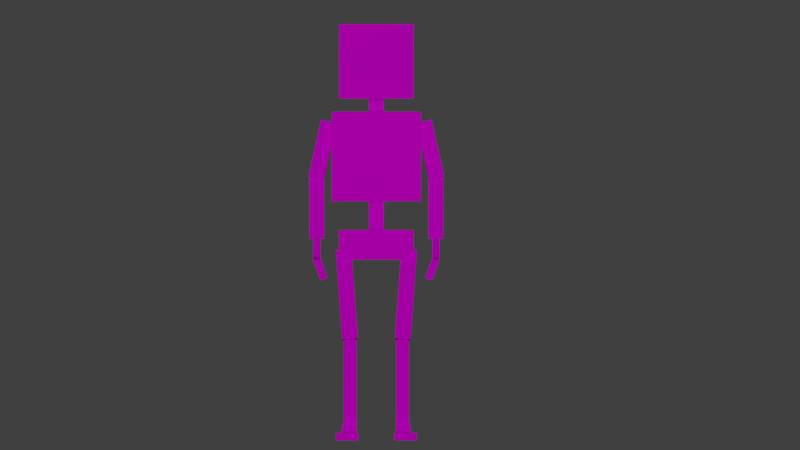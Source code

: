 # Source: codermobs_mdskeleton.blend  (saved by Blender 2.79.0; exported with 4.5.12 LTS)
import bpy
from mathutils import Matrix  # noqa: F401  (used for matrix-valued properties, if any)

bpy.ops.wm.read_factory_settings(use_empty=True)
scene = bpy.context.scene
scene.name = 'Scene'

# ---- collections
col_collection_1 = bpy.data.collections.new('Collection 1'); scene.collection.children.link(col_collection_1)

# ---- images (referenced by path relative to the original .blend; pixels are not part of the script)
import os
ASSET_DIR = os.environ.get("B2B_ASSET_DIR", "")  # directory of the original .blend (textures are referenced by path, not embedded)
HERE = os.path.dirname(os.path.abspath(__file__))  # packed textures are extracted next to this script under _unpacked/

def load_image(name, relpath, width, height, colorspace="sRGB"):
    """Load a texture the original file referenced (path relative to the .blend, or extracted next to this script)."""
    p = next((c for c in (os.path.join(HERE, relpath), os.path.join(ASSET_DIR, relpath)) if relpath and os.path.exists(c)), "")
    if p:
        img = bpy.data.images.load(p, check_existing=True)
        img.name = name
    else:  # same state as the original file: an image datablock whose file is absent (Cycles renders it pink)
        img = bpy.data.images.new(name, width, height)
        img.source = "FILE"
        img.filepath = "//" + (relpath or name)
    img.colorspace_settings.name = colorspace
    return img
img_skeleton = load_image('skeleton', 'codermobs_skeleton.png', 1024, 1024, 'sRGB')

# ---- materials (node trees are filled in below, after node groups)
mat_skeleton = bpy.data.materials.new('skeleton')
mat_skeleton.alpha_threshold = 0.0
mat_skeleton.roughness = 0.5

# ---- material node trees
mat_skeleton.use_nodes = True; mat_skeleton.node_tree.nodes.clear()
_N = mat_skeleton.node_tree.nodes; _L = mat_skeleton.node_tree.links
n0 = _N.new('ShaderNodeOutputMaterial'); n0.name = 'Material Output'; n0.location = (300, 300)
n1 = _N.new('ShaderNodeBsdfDiffuse'); n1.name = 'Diffuse BSDF'; n1.location = (10, 300)
n2 = _N.new('ShaderNodeTexImage'); n2.name = 'Image Texture'; n2.location = (-180, 300)
n2.width = 140
n2.image = img_skeleton
_L.new(n1.outputs[0], n0.inputs[0])
_L.new(n2.outputs[0], n1.inputs[0])
n0.is_active_output = True

# ---- world
world_world = bpy.data.worlds.new('World'); scene.world = world_world
world_world.color = (0.05088, 0.05088, 0.05088)
world_world.use_sun_shadow = False
world_world.sun_shadow_jitter_overblur = 0.0
world_world.cycles.sampling_method = 'MANUAL'

# ---- cameras
cam_camera = bpy.data.cameras.new('Camera')
cam_camera.type = 'ORTHO'
cam_camera.clip_end = 100.0
cam_camera.lens = 35.0
cam_camera.sensor_width = 32.0
cam_camera.sensor_height = 18.0
cam_camera.ortho_scale = 33.51
cam_camera.dof.focus_distance = 0.0

# ---- lights
light_lamp_001 = bpy.data.lights.new('Lamp.001', 'SUN')
light_lamp_001.transmission_factor = 0.0
light_lamp_001.cutoff_distance = 30.0
light_lamp_001.angle = 0.1993
light_lamp_001.energy = 1.0
light_lamp_001.shadow_buffer_clip_start = 1.001
light_lamp_001.shadow_soft_size = 0.1
light_lamp_001.shadow_cascade_max_distance = 1000.0

# ---- meshes
me_skeleton = bpy.data.meshes.new('Skeleton')
me_skeleton.from_pydata([(-0.625, -0.625, 0.0), (-0.625, -0.625, 1.25), (-0.625, 0.625, 0.0), (-0.625, 0.625, 1.25), (-0.6784, 1.23, -7.254), (-0.6784, 1.23, -7.566), (-0.6784, 0.3971, -7.254), (-0.6784, 0.3971, -7.566), (-0.3034, 1.23, -7.254), (-0.3034, 1.23, -7.566), (-0.3034, 0.3971, -7.254), (-0.3034, 0.3971, -7.566), (-0.953, 0.5248, -0.02372), (-1.049, 0.5248, -0.02372), (-0.953, 0.2545, 0.8216), (-1.049, 0.2545, 0.8216), (-0.953, 0.7126, 0.1114), (-1.049, 0.7126, 0.1114), (-0.953, 0.4423, 0.9567), (-1.049, 0.4423, 0.9567), (-0.8162, -0.1811, -0.763), (-0.9338, -0.1811, -0.8692), (-0.9437, -0.1811, 0.1187), (-1.061, -0.1811, 0.01244), (-0.8162, 0.4873, -0.763), (-0.9338, 0.4873, -0.8692), (-0.9437, 0.4873, 0.1187), (-1.061, 0.4873, 0.01244), (-0.625, -0.9126, 6.744), (-0.625, -0.9126, 9.869), (-0.625, 1.171, 6.744), (-0.625, 1.171, 9.869), (-0.75, -0.225, 2.449), (-0.75, -0.225, 6.199), (-0.75, 0.8583, 2.449), (-0.75, 0.8583, 6.199), (-0.125, -0.5595, 3.833), (-0.125, -0.2729, 7.558), (-0.125, -0.1455, 3.761), (-0.125, 0.141, 7.486), (-0.125, -0.3072, 0.8026), (-0.125, -0.5201, 3.911), (-0.125, 0.1073, 0.8664), (-0.125, -0.1056, 3.975), (-1.137, -0.1622, 3.426), (-0.9211, -0.1597, 5.867), (-1.143, 0.5044, 3.427), (-0.927, 0.5069, 5.868), (-0.8797, -0.1571, 3.283), (-0.6635, -0.1546, 5.724), (-0.8856, 0.5096, 3.285), (-0.6694, 0.512, 5.726), (-1.122, -0.174, 0.8867), (-1.122, -0.174, 3.387), (-1.122, 0.451, 0.8867), (-1.122, 0.451, 3.387), (-0.8719, -0.174, 0.8867), (-0.8719, -0.174, 3.387), (-0.8719, 0.451, 0.8867), (-0.8719, 0.451, 3.387), (-0.9363, -0.1594, 0.01923), (-1.061, -0.1594, 0.01923), (-0.9363, -0.1594, 0.9567), (-1.061, -0.1594, 0.9567), (-0.9363, 0.4656, 0.01923), (-1.061, 0.4656, 0.01923), (-0.9363, 0.4656, 0.9567), (-1.061, 0.4656, 0.9567), (-0.5772, 0.4431, -7.564), (-0.5772, 0.4431, -6.939), (-0.5772, -0.3903, -7.564), (-0.5772, -0.3903, -6.939), (-0.3272, 0.4431, -7.564), (-0.3272, 0.4431, -6.939), (-0.3272, -0.3903, -7.564), (-0.3272, -0.3903, -6.939), (-0.5469, -0.3524, -6.937), (-0.5469, -0.008122, -3.223), (-0.5469, 0.2666, -7.066), (-0.5469, 0.6109, -3.352), (-0.3303, -0.3524, -6.937), (-0.3303, -0.008122, -3.223), (-0.3303, 0.2666, -7.066), (-0.3303, 0.6109, -3.352), (-0.5727, -0.1535, -3.41), (-0.681, -0.2936, 0.3248), (-0.5727, 0.6786, -3.339), (-0.681, 0.5384, 0.395), (-0.3096, -0.1552, -3.362), (-0.4178, -0.2954, 0.3723), (-0.3096, 0.6768, -3.292), (-0.4178, 0.5367, 0.4425), (0.625, -0.625, 0.0), (0.625, -0.625, 1.25), (0.625, 0.625, 0.0), (0.625, 0.625, 1.25), (0.0, -0.625, 0.0), (0.0, -0.625, 1.25), (0.0, 0.625, 0.0), (0.0, 0.625, 1.25), (0.6784, 1.23, -7.254), (0.6784, 1.23, -7.566), (0.6784, 0.3971, -7.254), (0.6784, 0.3971, -7.566), (0.3034, 1.23, -7.254), (0.3034, 1.23, -7.566), (0.3034, 0.3971, -7.254), (0.3034, 0.3971, -7.566), (0.953, 0.5248, -0.02372), (1.049, 0.5248, -0.02372), (0.953, 0.2545, 0.8216), (1.049, 0.2545, 0.8216), (0.953, 0.7126, 0.1114), (1.049, 0.7126, 0.1114), (0.953, 0.4423, 0.9567), (1.049, 0.4423, 0.9567), (0.8162, -0.1811, -0.763), (0.9338, -0.1811, -0.8692), (0.9437, -0.1811, 0.1187), (1.061, -0.1811, 0.01244), (0.8162, 0.4873, -0.763), (0.9338, 0.4873, -0.8692), (0.9437, 0.4873, 0.1187), (1.061, 0.4873, 0.01244), (0.625, -0.9126, 6.744), (0.625, -0.9126, 9.869), (0.625, 1.171, 6.744), (0.625, 1.171, 9.869), (0.0, -0.9126, 6.744), (0.0, -0.9126, 9.869), (0.0, 1.171, 6.744), (0.0, 1.171, 9.869), (0.75, -0.225, 2.449), (0.75, -0.225, 6.199), (0.75, 0.8583, 2.449), (0.75, 0.8583, 6.199), (0.0, -0.225, 2.449), (0.0, -0.225, 6.199), (0.0, 0.8583, 2.449), (0.0, 0.8583, 6.199), (0.125, -0.5595, 3.833), (0.125, -0.2729, 7.558), (0.125, -0.1455, 3.761), (0.125, 0.141, 7.486), (0.0, -0.5595, 3.833), (0.0, -0.2729, 7.558), (0.0, -0.1455, 3.761), (0.0, 0.141, 7.486), (0.125, -0.3072, 0.8026), (0.125, -0.5201, 3.911), (0.125, 0.1073, 0.8664), (0.125, -0.1056, 3.975), (0.0, -0.3072, 0.8026), (0.0, -0.5201, 3.911), (0.0, 0.1073, 0.8664), (0.0, -0.1056, 3.975), (1.137, -0.1622, 3.426), (0.9211, -0.1597, 5.867), (1.143, 0.5044, 3.427), (0.927, 0.5069, 5.868), (0.8797, -0.1571, 3.283), (0.6635, -0.1546, 5.724), (0.8856, 0.5096, 3.285), (0.6694, 0.512, 5.726), (1.122, -0.174, 0.8867), (1.122, -0.174, 3.387), (1.122, 0.451, 0.8867), (1.122, 0.451, 3.387), (0.8719, -0.174, 0.8867), (0.8719, -0.174, 3.387), (0.8719, 0.451, 0.8867), (0.8719, 0.451, 3.387), (0.9363, -0.1594, 0.01923), (1.061, -0.1594, 0.01923), (0.9363, -0.1594, 0.9567), (1.061, -0.1594, 0.9567), (0.9363, 0.4656, 0.01923), (1.061, 0.4656, 0.01923), (0.9363, 0.4656, 0.9567), (1.061, 0.4656, 0.9567), (0.5772, 0.4431, -7.564), (0.5772, 0.4431, -6.939), (0.5772, -0.3903, -7.564), (0.5772, -0.3903, -6.939), (0.3272, 0.4431, -7.564), (0.3272, 0.4431, -6.939), (0.3272, -0.3903, -7.564), (0.3272, -0.3903, -6.939), (0.5469, -0.3524, -6.937), (0.5469, -0.008122, -3.223), (0.5469, 0.2666, -7.066), (0.5469, 0.6109, -3.352), (0.3303, -0.3524, -6.937), (0.3303, -0.008122, -3.223), (0.3303, 0.2666, -7.066), (0.3303, 0.6109, -3.352), (0.5727, -0.1535, -3.41), (0.681, -0.2936, 0.3248), (0.5727, 0.6786, -3.339), (0.681, 0.5384, 0.395), (0.3096, -0.1552, -3.362), (0.4178, -0.2954, 0.3723), (0.3096, 0.6768, -3.292), (0.4178, 0.5367, 0.4425)], [], [(0, 1, 3, 2), (2, 3, 99, 98), (96, 97, 1, 0), (2, 98, 96, 0), (99, 3, 1, 97), (4, 5, 7, 6), (6, 7, 11, 10), (10, 11, 9, 8), (8, 9, 5, 4), (6, 10, 8, 4), (11, 7, 5, 9), (12, 14, 15, 13), (14, 18, 19, 15), (18, 16, 17, 19), (16, 12, 13, 17), (14, 12, 16, 18), (19, 17, 13, 15), (20, 22, 23, 21), (22, 26, 27, 23), (26, 24, 25, 27), (24, 20, 21, 25), (22, 20, 24, 26), (27, 25, 21, 23), (28, 29, 31, 30), (30, 31, 131, 130), (128, 129, 29, 28), (30, 130, 128, 28), (131, 31, 29, 129), (32, 33, 35, 34), (34, 35, 139, 138), (136, 137, 33, 32), (34, 138, 136, 32), (139, 35, 33, 137), (36, 37, 39, 38), (38, 39, 147, 146), (144, 145, 37, 36), (38, 146, 144, 36), (147, 39, 37, 145), (40, 41, 43, 42), (42, 43, 155, 154), (152, 153, 41, 40), (42, 154, 152, 40), (155, 43, 41, 153), (44, 45, 47, 46), (46, 47, 51, 50), (50, 51, 49, 48), (48, 49, 45, 44), (46, 50, 48, 44), (51, 47, 45, 49), (52, 53, 55, 54), (54, 55, 59, 58), (58, 59, 57, 56), (56, 57, 53, 52), (54, 58, 56, 52), (59, 55, 53, 57), (60, 62, 63, 61), (62, 66, 67, 63), (66, 64, 65, 67), (64, 60, 61, 65), (62, 60, 64, 66), (67, 65, 61, 63), (68, 70, 71, 69), (70, 74, 75, 71), (74, 72, 73, 75), (72, 68, 69, 73), (70, 68, 72, 74), (75, 73, 69, 71), (76, 77, 79, 78), (78, 79, 83, 82), (82, 83, 81, 80), (80, 81, 77, 76), (78, 82, 80, 76), (83, 79, 77, 81), (84, 85, 87, 86), (86, 87, 91, 90), (90, 91, 89, 88), (88, 89, 85, 84), (86, 90, 88, 84), (91, 87, 85, 89), (92, 94, 95, 93), (94, 98, 99, 95), (96, 92, 93, 97), (94, 92, 96, 98), (99, 97, 93, 95), (100, 102, 103, 101), (102, 106, 107, 103), (106, 104, 105, 107), (104, 100, 101, 105), (102, 100, 104, 106), (107, 105, 101, 103), (108, 109, 111, 110), (110, 111, 115, 114), (114, 115, 113, 112), (112, 113, 109, 108), (110, 114, 112, 108), (115, 111, 109, 113), (116, 117, 119, 118), (118, 119, 123, 122), (122, 123, 121, 120), (120, 121, 117, 116), (118, 122, 120, 116), (123, 119, 117, 121), (124, 126, 127, 125), (126, 130, 131, 127), (128, 124, 125, 129), (126, 124, 128, 130), (131, 129, 125, 127), (132, 134, 135, 133), (134, 138, 139, 135), (136, 132, 133, 137), (134, 132, 136, 138), (139, 137, 133, 135), (140, 142, 143, 141), (142, 146, 147, 143), (144, 140, 141, 145), (142, 140, 144, 146), (147, 145, 141, 143), (148, 150, 151, 149), (150, 154, 155, 151), (152, 148, 149, 153), (150, 148, 152, 154), (155, 153, 149, 151), (156, 158, 159, 157), (158, 162, 163, 159), (162, 160, 161, 163), (160, 156, 157, 161), (158, 156, 160, 162), (163, 161, 157, 159), (164, 166, 167, 165), (166, 170, 171, 167), (170, 168, 169, 171), (168, 164, 165, 169), (166, 164, 168, 170), (171, 169, 165, 167), (172, 173, 175, 174), (174, 175, 179, 178), (178, 179, 177, 176), (176, 177, 173, 172), (174, 178, 176, 172), (179, 175, 173, 177), (180, 181, 183, 182), (182, 183, 187, 186), (186, 187, 185, 184), (184, 185, 181, 180), (182, 186, 184, 180), (187, 183, 181, 185), (188, 190, 191, 189), (190, 194, 195, 191), (194, 192, 193, 195), (192, 188, 189, 193), (190, 188, 192, 194), (195, 193, 189, 191), (196, 198, 199, 197), (198, 202, 203, 199), (202, 200, 201, 203), (200, 196, 197, 201), (198, 196, 200, 202), (203, 201, 197, 199)])
_uv = me_skeleton.uv_layers.new(name='UVMap')
_uv.uv.foreach_set('vector', [0.8125, 0.09375, 0.8125, 0.1562, 0.7188, 0.1562, 0.7188, 0.09375, 0.7188, 0.09375, 0.7188, 0.1562, 0.6406, 0.1562, 0.6406, 0.09375, 0.7344, 0.5312, 0.7344, 0.5938, 0.6562, 0.5938, 0.6562, 0.5312, 0.7188, 0.09375, 0.7188, 0.01562, 0.8125, 0.01562, 0.8125, 0.09375, 0.7188, 0.2344, 0.7188, 0.1562, 0.8125, 0.1562, 0.8125, 0.2344, 0.6406, 0.6562, 0.6406, 0.6719, 0.5781, 0.6719, 0.5781, 0.6562, 0.7344, 0.6562, 0.7188, 0.6562, 0.7188, 0.6094, 0.7344, 0.6094, 0.5781, 0.6094, 0.5781, 0.5938, 0.6406, 0.5938, 0.6406, 0.6094, 0.6406, 0.6094, 0.6562, 0.6094, 0.6562, 0.6562, 0.6406, 0.6562, 0.5781, 0.6562, 0.5781, 0.6094, 0.6406, 0.6094, 0.6406, 0.6562, 0.7188, 0.6094, 0.7188, 0.6562, 0.6562, 0.6562, 0.6562, 0.6094, 0.8594, 0.2812, 0.8594, 0.3281, 0.8438, 0.3281, 0.8438, 0.2812, 0.7969, 0.3281, 0.8125, 0.3281, 0.8125, 0.3438, 0.7969, 0.3438, 0.8125, 0.3281, 0.8125, 0.2812, 0.8281, 0.2812, 0.8281, 0.3281, 0.8125, 0.2812, 0.7969, 0.2812, 0.7969, 0.2656, 0.8125, 0.2656, 0.7969, 0.3281, 0.7969, 0.2812, 0.8125, 0.2812, 0.8125, 0.3281, 0.8281, 0.3281, 0.8281, 0.2812, 0.8438, 0.2812, 0.8438, 0.3281, 0.7031, 0.03125, 0.7031, 0.07812, 0.6875, 0.07812, 0.6875, 0.03125, 0.5781, 0.07812, 0.625, 0.07812, 0.625, 0.09375, 0.5781, 0.09375, 0.625, 0.07812, 0.625, 0.03125, 0.6406, 0.03125, 0.6406, 0.07812, 0.625, 0.03125, 0.5781, 0.03125, 0.5781, 0.01562, 0.625, 0.01562, 0.5781, 0.07812, 0.5781, 0.03125, 0.625, 0.03125, 0.625, 0.07812, 0.6406, 0.07812, 0.6406, 0.03125, 0.6875, 0.03125, 0.6875, 0.07812, 0.7344, 0.7656, 0.7344, 0.9219, 0.5781, 0.9219, 0.5781, 0.7656, 0.5781, 0.7656, 0.5781, 0.9219, 0.5, 0.9219, 0.5, 0.7656, 0.8125, 0.7656, 0.8125, 0.9219, 0.7344, 0.9219, 0.7344, 0.7656, 0.5781, 0.7656, 0.5781, 0.6875, 0.7344, 0.6875, 0.7344, 0.7656, 0.5781, 1.0, 0.5781, 0.9219, 0.7344, 0.9219, 0.7344, 1.0, 0.6875, 0.25, 0.6875, 0.4688, 0.5938, 0.4688, 0.5938, 0.25, 0.5938, 0.25, 0.5938, 0.4688, 0.5, 0.4688, 0.5, 0.25, 0.7812, 0.25, 0.7812, 0.4688, 0.6875, 0.4688, 0.6875, 0.25, 0.5938, 0.25, 0.5938, 0.2031, 0.6875, 0.2031, 0.6875, 0.25, 0.5938, 0.5156, 0.5938, 0.4688, 0.6875, 0.4688, 0.6875, 0.5156, 0.5469, 0.5, 0.5469, 0.7188, 0.5156, 0.7188, 0.5156, 0.5, 0.5156, 0.5, 0.5156, 0.7188, 0.5, 0.7188, 0.5, 0.5, 0.5625, 0.5, 0.5625, 0.7188, 0.5469, 0.7188, 0.5469, 0.5, 0.5156, 0.5, 0.5156, 0.4844, 0.5469, 0.4844, 0.5469, 0.5, 0.5156, 0.7344, 0.5156, 0.7188, 0.5469, 0.7188, 0.5469, 0.7344, 0.5469, 0.03125, 0.5469, 0.2188, 0.5156, 0.2188, 0.5156, 0.03125, 0.5156, 0.03125, 0.5156, 0.2188, 0.5, 0.2188, 0.5, 0.03125, 0.5625, 0.03125, 0.5625, 0.2188, 0.5469, 0.2188, 0.5469, 0.03125, 0.5156, 0.03125, 0.5156, 0.01562, 0.5469, 0.01562, 0.5469, 0.03125, 0.5156, 0.2344, 0.5156, 0.2188, 0.5469, 0.2188, 0.5469, 0.2344, 0.7812, 0.6875, 0.7812, 0.5625, 0.8281, 0.5625, 0.8281, 0.6875, 0.8281, 0.6875, 0.8281, 0.5625, 0.8594, 0.5625, 0.8594, 0.6875, 0.8594, 0.6875, 0.8594, 0.5625, 0.9062, 0.5625, 0.9062, 0.6875, 0.75, 0.6875, 0.75, 0.5625, 0.7812, 0.5625, 0.7812, 0.6875, 0.7812, 0.75, 0.75, 0.75, 0.75, 0.6875, 0.7812, 0.6875, 0.75, 0.5, 0.7812, 0.5, 0.7812, 0.5625, 0.75, 0.5625, 0.8594, 0.8906, 0.8594, 0.7656, 0.9062, 0.7656, 0.9062, 0.8906, 0.9062, 0.8906, 0.9062, 0.7656, 0.9375, 0.7656, 0.9375, 0.8906, 0.9375, 0.8906, 0.9375, 0.7656, 0.9844, 0.7656, 0.9844, 0.8906, 0.8281, 0.8906, 0.8281, 0.7656, 0.8594, 0.7656, 0.8594, 0.8906, 0.8594, 0.9219, 0.8281, 0.9219, 0.8281, 0.8906, 0.8594, 0.8906, 0.8281, 0.7344, 0.8594, 0.7344, 0.8594, 0.7656, 0.8281, 0.7656, 1.0, 0.9219, 1.0, 0.9688, 0.9844, 0.9688, 0.9844, 0.9219, 0.875, 0.9688, 0.9219, 0.9688, 0.9219, 0.9844, 0.875, 0.9844, 0.9219, 0.9688, 0.9219, 0.9219, 0.9375, 0.9219, 0.9375, 0.9688, 0.9219, 0.9219, 0.875, 0.9219, 0.875, 0.9062, 0.9219, 0.9062, 0.875, 0.9688, 0.875, 0.9219, 0.9219, 0.9219, 0.9219, 0.9688, 0.9375, 0.9688, 0.9375, 0.9219, 0.9844, 0.9219, 0.9844, 0.9688, 0.9844, 0.6562, 0.9219, 0.6562, 0.9219, 0.6875, 0.9844, 0.6875, 0.9375, 0.3125, 0.9062, 0.3125, 0.9062, 0.3438, 0.9375, 0.3438, 0.9219, 0.75, 0.9844, 0.75, 0.9844, 0.7188, 0.9219, 0.7188, 0.9062, 0.7188, 0.875, 0.7188, 0.875, 0.75, 0.9062, 0.75, 0.9375, 0.3125, 0.9375, 0.25, 0.9062, 0.25, 0.9062, 0.3125, 0.9219, 0.7188, 0.9844, 0.7188, 0.9844, 0.6875, 0.9219, 0.6875, 0.9531, 0.04688, 0.9531, 0.2344, 0.9062, 0.2344, 0.9062, 0.04688, 0.9062, 0.04688, 0.9062, 0.2344, 0.875, 0.2344, 0.875, 0.04688, 0.875, 0.04688, 0.875, 0.2344, 0.8281, 0.2344, 0.8281, 0.04688, 0.9844, 0.04688, 0.9844, 0.2344, 0.9531, 0.2344, 0.9531, 0.04688, 0.9531, 0.0, 0.9844, 0.0, 0.9844, 0.04688, 0.9531, 0.04688, 0.9844, 0.2812, 0.9531, 0.2812, 0.9531, 0.2344, 0.9844, 0.2344, 0.9531, 0.3594, 0.9531, 0.5469, 0.8906, 0.5469, 0.8906, 0.3594, 0.8906, 0.3594, 0.8906, 0.5469, 0.8594, 0.5469, 0.8594, 0.3594, 0.8594, 0.3594, 0.8594, 0.5469, 0.7969, 0.5469, 0.7969, 0.3594, 0.9844, 0.3594, 0.9844, 0.5469, 0.9531, 0.5469, 0.9531, 0.3594, 0.9531, 0.2969, 0.9844, 0.2969, 0.9844, 0.3594, 0.9531, 0.3594, 0.9844, 0.6094, 0.9531, 0.6094, 0.9531, 0.5469, 0.9844, 0.5469, 0.1875, 0.09375, 0.2812, 0.09375, 0.2812, 0.1562, 0.1875, 0.1562, 0.2812, 0.09375, 0.3594, 0.09375, 0.3594, 0.1562, 0.2812, 0.1562, 0.2656, 0.5312, 0.3438, 0.5312, 0.3438, 0.5938, 0.2656, 0.5938, 0.2812, 0.09375, 0.1875, 0.09375, 0.1875, 0.01562, 0.2812, 0.01562, 0.2812, 0.2344, 0.1875, 0.2344, 0.1875, 0.1562, 0.2812, 0.1562, 0.3594, 0.6562, 0.4219, 0.6562, 0.4219, 0.6719, 0.3594, 0.6719, 0.2656, 0.6562, 0.2656, 0.6094, 0.2812, 0.6094, 0.2812, 0.6562, 0.4219, 0.6094, 0.3594, 0.6094, 0.3594, 0.5938, 0.4219, 0.5938, 0.3594, 0.6094, 0.3594, 0.6562, 0.3438, 0.6562, 0.3438, 0.6094, 0.4219, 0.6562, 0.3594, 0.6562, 0.3594, 0.6094, 0.4219, 0.6094, 0.2812, 0.6094, 0.3438, 0.6094, 0.3438, 0.6562, 0.2812, 0.6562, 0.1406, 0.2812, 0.1562, 0.2812, 0.1562, 0.3281, 0.1406, 0.3281, 0.2031, 0.3281, 0.2031, 0.3438, 0.1875, 0.3438, 0.1875, 0.3281, 0.1875, 0.3281, 0.1719, 0.3281, 0.1719, 0.2812, 0.1875, 0.2812, 0.1875, 0.2812, 0.1875, 0.2656, 0.2031, 0.2656, 0.2031, 0.2812, 0.2031, 0.3281, 0.1875, 0.3281, 0.1875, 0.2812, 0.2031, 0.2812, 0.1719, 0.3281, 0.1562, 0.3281, 0.1562, 0.2812, 0.1719, 0.2812, 0.2969, 0.03125, 0.3125, 0.03125, 0.3125, 0.07812, 0.2969, 0.07812, 0.4219, 0.07812, 0.4219, 0.09375, 0.375, 0.09375, 0.375, 0.07812, 0.375, 0.07812, 0.3594, 0.07812, 0.3594, 0.03125, 0.375, 0.03125, 0.375, 0.03125, 0.375, 0.01562, 0.4219, 0.01562, 0.4219, 0.03125, 0.4219, 0.07812, 0.375, 0.07812, 0.375, 0.03125, 0.4219, 0.03125, 0.3594, 0.07812, 0.3125, 0.07812, 0.3125, 0.03125, 0.3594, 0.03125, 0.2656, 0.7656, 0.4219, 0.7656, 0.4219, 0.9219, 0.2656, 0.9219, 0.4219, 0.7656, 0.5, 0.7656, 0.5, 0.9219, 0.4219, 0.9219, 0.1875, 0.7656, 0.2656, 0.7656, 0.2656, 0.9219, 0.1875, 0.9219, 0.4219, 0.7656, 0.2656, 0.7656, 0.2656, 0.6875, 0.4219, 0.6875, 0.4219, 1.0, 0.2656, 1.0, 0.2656, 0.9219, 0.4219, 0.9219, 0.3125, 0.25, 0.4062, 0.25, 0.4062, 0.4688, 0.3125, 0.4688, 0.4062, 0.25, 0.5, 0.25, 0.5, 0.4688, 0.4062, 0.4688, 0.2188, 0.25, 0.3125, 0.25, 0.3125, 0.4688, 0.2188, 0.4688, 0.4062, 0.25, 0.3125, 0.25, 0.3125, 0.2031, 0.4062, 0.2031, 0.4062, 0.5156, 0.3125, 0.5156, 0.3125, 0.4688, 0.4062, 0.4688, 0.4531, 0.5, 0.4844, 0.5, 0.4844, 0.7188, 0.4531, 0.7188, 0.4844, 0.5, 0.5, 0.5, 0.5, 0.7188, 0.4844, 0.7188, 0.4375, 0.5, 0.4531, 0.5, 0.4531, 0.7188, 0.4375, 0.7188, 0.4844, 0.5, 0.4531, 0.5, 0.4531, 0.4844, 0.4844, 0.4844, 0.4844, 0.7344, 0.4531, 0.7344, 0.4531, 0.7188, 0.4844, 0.7188, 0.4531, 0.03125, 0.4844, 0.03125, 0.4844, 0.2188, 0.4531, 0.2188, 0.4844, 0.03125, 0.5, 0.03125, 0.5, 0.2188, 0.4844, 0.2188, 0.4375, 0.03125, 0.4531, 0.03125, 0.4531, 0.2188, 0.4375, 0.2188, 0.4844, 0.03125, 0.4531, 0.03125, 0.4531, 0.01562, 0.4844, 0.01562, 0.4844, 0.2344, 0.4531, 0.2344, 0.4531, 0.2188, 0.4844, 0.2188, 0.2188, 0.6875, 0.1719, 0.6875, 0.1719, 0.5625, 0.2188, 0.5625, 0.1719, 0.6875, 0.1406, 0.6875, 0.1406, 0.5625, 0.1719, 0.5625, 0.1406, 0.6875, 0.09375, 0.6875, 0.09375, 0.5625, 0.1406, 0.5625, 0.25, 0.6875, 0.2188, 0.6875, 0.2188, 0.5625, 0.25, 0.5625, 0.2188, 0.75, 0.2188, 0.6875, 0.25, 0.6875, 0.25, 0.75, 0.25, 0.5, 0.25, 0.5625, 0.2188, 0.5625, 0.2188, 0.5, 0.1406, 0.8906, 0.09375, 0.8906, 0.09375, 0.7656, 0.1406, 0.7656, 0.09375, 0.8906, 0.0625, 0.8906, 0.0625, 0.7656, 0.09375, 0.7656, 0.0625, 0.8906, 0.01562, 0.8906, 0.01562, 0.7656, 0.0625, 0.7656, 0.1719, 0.8906, 0.1406, 0.8906, 0.1406, 0.7656, 0.1719, 0.7656, 0.1406, 0.9219, 0.1406, 0.8906, 0.1719, 0.8906, 0.1719, 0.9219, 0.1719, 0.7344, 0.1719, 0.7656, 0.1406, 0.7656, 0.1406, 0.7344, 0.0, 0.9219, 0.01562, 0.9219, 0.01562, 0.9688, 0.0, 0.9688, 0.125, 0.9688, 0.125, 0.9844, 0.07812, 0.9844, 0.07812, 0.9688, 0.07812, 0.9688, 0.0625, 0.9688, 0.0625, 0.9219, 0.07812, 0.9219, 0.07812, 0.9219, 0.07812, 0.9062, 0.125, 0.9062, 0.125, 0.9219, 0.125, 0.9688, 0.07812, 0.9688, 0.07812, 0.9219, 0.125, 0.9219, 0.0625, 0.9688, 0.01562, 0.9688, 0.01562, 0.9219, 0.0625, 0.9219, 0.01562, 0.6562, 0.01562, 0.6875, 0.07812, 0.6875, 0.07812, 0.6562, 0.0625, 0.3125, 0.0625, 0.3438, 0.09375, 0.3438, 0.09375, 0.3125, 0.07812, 0.75, 0.07812, 0.7188, 0.01562, 0.7188, 0.01562, 0.75, 0.09375, 0.7188, 0.09375, 0.75, 0.125, 0.75, 0.125, 0.7188, 0.0625, 0.3125, 0.09375, 0.3125, 0.09375, 0.25, 0.0625, 0.25, 0.07812, 0.7188, 0.07812, 0.6875, 0.01562, 0.6875, 0.01562, 0.7188, 0.04688, 0.04688, 0.09375, 0.04688, 0.09375, 0.2344, 0.04688, 0.2344, 0.09375, 0.04688, 0.125, 0.04688, 0.125, 0.2344, 0.09375, 0.2344, 0.125, 0.04688, 0.1719, 0.04688, 0.1719, 0.2344, 0.125, 0.2344, 0.01562, 0.04688, 0.04688, 0.04688, 0.04688, 0.2344, 0.01562, 0.2344, 0.04688, 0.0, 0.04688, 0.04688, 0.01562, 0.04688, 0.01562, 0.0, 0.01562, 0.2812, 0.01562, 0.2344, 0.04688, 0.2344, 0.04688, 0.2812, 0.04688, 0.3594, 0.1094, 0.3594, 0.1094, 0.5469, 0.04688, 0.5469, 0.1094, 0.3594, 0.1406, 0.3594, 0.1406, 0.5469, 0.1094, 0.5469, 0.1406, 0.3594, 0.2031, 0.3594, 0.2031, 0.5469, 0.1406, 0.5469, 0.01562, 0.3594, 0.04688, 0.3594, 0.04688, 0.5469, 0.01562, 0.5469, 0.04688, 0.2969, 0.04688, 0.3594, 0.01562, 0.3594, 0.01562, 0.2969, 0.01562, 0.6094, 0.01562, 0.5469, 0.04688, 0.5469, 0.04688, 0.6094])
me_skeleton.materials.append(mat_skeleton)
me_skeleton.use_remesh_preserve_volume = False
me_skeleton.use_remesh_preserve_attributes = False
me_skeleton.use_mirror_vertex_groups = False
me_skeleton.use_paint_bone_selection = False
me_skeleton.use_paint_mask = True
me_skeleton.update()

# ---- objects
ob_skeleton = bpy.data.objects.new('Skeleton', me_skeleton)
ob_lamp_001 = bpy.data.objects.new('Lamp.001', light_lamp_001)
ob_camera = bpy.data.objects.new('Camera', cam_camera)

# ---- transforms, parenting, visibility, modifiers, constraints
ob_skeleton.location = (0.0, -0.1369, 7.567)
ob_skeleton.scale = (2.5, 1.5, 1.0)
ob_skeleton.lineart.crease_threshold = 0.0
ob_lamp_001.location = (19.67, 26.85, 8.607)
ob_lamp_001.rotation_euler = (1.571, 2.22e-16, 9.425)
ob_lamp_001.lock_rotations_4d = False
ob_lamp_001.empty_display_type = 'ARROWS'
ob_lamp_001.color = (0.0, 0.0, 0.0, 0.0)
ob_lamp_001.lineart.crease_threshold = 0.0
ob_camera.location = (-0.9937, 13.94, 9.018)
ob_camera.rotation_euler = (1.571, -0.0, 9.425)
ob_camera.scale = (1.0, 1.0, 1.0)
ob_camera.lock_rotations_4d = False
ob_camera.empty_display_type = 'ARROWS'
ob_camera.color = (0.0, 0.0, 0.0, 0.0)
ob_camera.display_type = 'WIRE'
ob_camera.lineart.crease_threshold = 0.0

# ---- collection membership
col_collection_1.objects.link(ob_skeleton)
col_collection_1.objects.link(ob_lamp_001)
col_collection_1.objects.link(ob_camera)

# ---- scene / render settings (as saved in the file)
scene.camera = ob_camera
scene.frame_start = 1; scene.frame_end = 250; scene.frame_set(1)
scene.render.engine = 'CYCLES'
scene.render.resolution_percentage = 50
scene.render.dither_intensity = 0.0
scene.render.film_transparent = True
scene.cycles.use_denoising = False
scene.cycles.samples = 128
scene.cycles.sampling_pattern = 'TABULATED_SOBOL'
scene.cycles.use_adaptive_sampling = False
scene.cycles.use_light_tree = False
scene.cycles.blur_glossy = 0.0
scene.cycles.sample_clamp_indirect = 0.0
scene.view_settings.view_transform = 'Standard'
bpy.context.view_layer.update()
